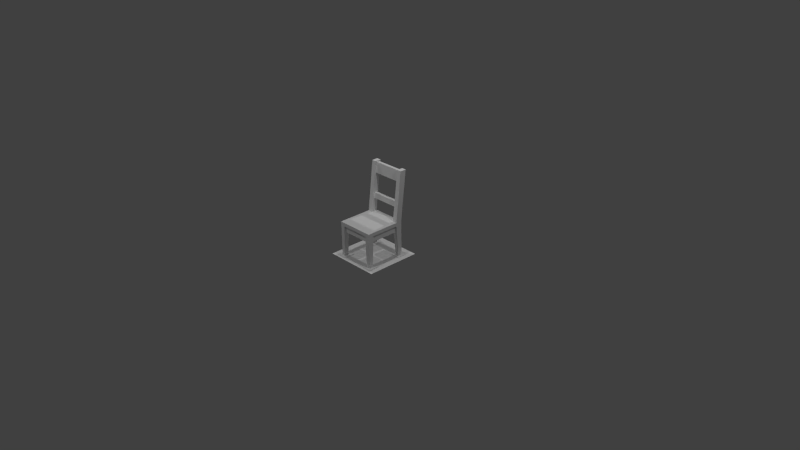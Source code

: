 # Source: chair_1.blend  (saved by Blender 2.70.0; exported with 4.5.12 LTS)
import bpy
from mathutils import Matrix  # noqa: F401  (used for matrix-valued properties, if any)

bpy.ops.wm.read_factory_settings(use_empty=True)
scene = bpy.context.scene
scene.name = 'Scene'

# ---- collections
col_collection_1 = bpy.data.collections.new('Collection 1'); scene.collection.children.link(col_collection_1)

# ---- materials (node trees are filled in below, after node groups)
mat_diffuse_001 = bpy.data.materials.new('DIFFUSE.001')
mat_diffuse_001.alpha_threshold = 0.0
mat_diffuse_001.use_transparent_shadow = False
mat_diffuse_001.specular_color = (0.1, 0.1, 0.1)
mat_diffuse_001.roughness = 0.5
mat_diffuse_001.line_color = (0.0, 0.0, 0.0, 1.0)
mat_diffuse = bpy.data.materials.new('DIFFUSE')
mat_diffuse.alpha_threshold = 0.0
mat_diffuse.use_transparent_shadow = False
mat_diffuse.specular_color = (0.1, 0.1, 0.1)
mat_diffuse.roughness = 0.5
mat_diffuse.line_color = (0.0, 0.0, 0.0, 1.0)

# ---- material node trees

# ---- world
world_world = bpy.data.worlds.new('World'); scene.world = world_world
world_world.color = (0.05088, 0.05088, 0.05088)
world_world.use_sun_shadow = False
world_world.sun_shadow_jitter_overblur = 0.0
world_world.cycles.sampling_method = 'NONE'
world_world.cycles.sample_map_resolution = 256
world_world.light_settings.ao_factor = 1.75

# ---- cameras
cam_camera = bpy.data.cameras.new('Camera')
cam_camera.clip_end = 100.0
cam_camera.lens = 35.0
cam_camera.sensor_width = 32.0
cam_camera.sensor_height = 18.0
cam_camera.ortho_scale = 7.314
cam_camera.dof.focus_distance = 0.0
cam_camera.dof.aperture_fstop = 128.0

# ---- lights
light_lamp_003 = bpy.data.lights.new('Lamp.003', 'POINT')
light_lamp_003.transmission_factor = 0.0
light_lamp_003.cutoff_distance = 30.0
light_lamp_003.energy = 100.0
light_lamp_003.shadow_buffer_clip_start = 1.001
light_lamp_003.shadow_soft_size = 0.1
light_lamp_003.shadow_maximum_resolution = 0.006
light_lamp_003.use_absolute_resolution = True
light_lamp_003.cycles.use_multiple_importance_sampling = False
light_lamp_002 = bpy.data.lights.new('Lamp.002', 'POINT')
light_lamp_002.transmission_factor = 0.0
light_lamp_002.cutoff_distance = 30.0
light_lamp_002.energy = 100.0
light_lamp_002.shadow_buffer_clip_start = 1.001
light_lamp_002.shadow_soft_size = 0.1
light_lamp_002.shadow_maximum_resolution = 0.006
light_lamp_002.use_absolute_resolution = True
light_lamp_002.cycles.use_multiple_importance_sampling = False
light_lamp_001 = bpy.data.lights.new('Lamp.001', 'POINT')
light_lamp_001.transmission_factor = 0.0
light_lamp_001.cutoff_distance = 30.0
light_lamp_001.energy = 100.0
light_lamp_001.shadow_buffer_clip_start = 1.001
light_lamp_001.shadow_soft_size = 0.1
light_lamp_001.shadow_maximum_resolution = 0.006
light_lamp_001.use_absolute_resolution = True
light_lamp_001.cycles.use_multiple_importance_sampling = False
light_lamp = bpy.data.lights.new('Lamp', 'POINT')
light_lamp.transmission_factor = 0.0
light_lamp.cutoff_distance = 30.0
light_lamp.energy = 100.0
light_lamp.shadow_buffer_clip_start = 1.001
light_lamp.shadow_soft_size = 0.1
light_lamp.shadow_maximum_resolution = 0.006
light_lamp.use_absolute_resolution = True
light_lamp.cycles.use_multiple_importance_sampling = False

# ---- meshes
me_s4studio_mesh_1 = bpy.data.meshes.new('s4studio_mesh_1')
me_s4studio_mesh_1.from_pydata([(-0.1979, 0.3312, 1.157), (-0.1979, 0.2469, 0.4803), (-0.1979, 0.1635, 0.4803), (-0.1979, 0.2478, 1.157), (-0.2609, -0.2231, 0.4309), (-0.2609, -0.3013, 0.4309), (-0.2609, -0.3013, -1.317e-08), (-0.2609, -0.2479, -1.084e-08), (-0.1979, -0.3013, 0.4309), (-0.2117, -0.3013, -1.317e-08), (-0.2609, -0.3013, -1.317e-08), (-0.2609, -0.3013, 0.4309), (-0.1979, 0.3312, 1.157), (-0.2609, 0.3312, 1.157), (-0.2609, 0.2469, 0.4803), (-0.1979, 0.2469, 0.4803), (-0.2609, 0.2478, 1.157), (-0.1979, 0.2478, 1.157), (-0.1979, 0.1635, 0.4803), (-0.2609, 0.1635, 0.4803), (-0.2609, 0.3312, 1.157), (-0.1979, 0.3312, 1.157), (-0.2609, 0.3312, 1.157), (-0.2609, 0.2478, 1.157), (-0.1979, 0.2478, 1.157), (-0.2007, -0.2283, 0.3379), (-0.2117, -0.2479, -1.084e-08), (-0.2609, 0.2478, 1.157), (-0.2007, -0.2283, 0.3379), (-0.2117, 0.1883, 8.231e-09), (-0.2007, 0.1687, 0.3379), (-0.2117, -0.2479, -1.084e-08), (-0.2007, -0.2697, 0.3379), (-0.1979, -0.2697, 0.4309), (0.2333, -0.2231, 0.4309), (0.2609, -0.2231, 0.4309), (0.1979, 0.2469, 0.4309), (-0.1979, 0.2469, 0.4309), (-0.2609, -0.3013, 0.4803), (0.2007, -0.2283, 0.3379), (-0.2007, -0.2697, 0.3379), (-0.2609, 0.1635, 0.4309), (0.2007, -0.2697, 0.3379), (-0.1979, -0.2231, 0.4309), (-0.2007, 0.1687, 0.3379), (-0.1979, 0.1635, 0.4309), (-0.2007, 0.1687, 0.3379), (-0.2609, -0.3013, 0.4309), (-0.2609, -0.2479, -1.084e-08), (-0.2117, 0.1883, 8.231e-09), (-0.2609, -0.2231, 0.4309), (-0.2333, -0.2231, 0.4309), (-0.1979, -0.2231, 0.4309), (-0.2333, -0.2283, 0.3379), (0.1979, -0.2231, 0.4309), (0.2007, -0.2283, 0.3379), (-0.2609, -0.3013, 0.4309), (-0.2007, -0.2283, 0.3379), (0.2609, -0.2479, -1.084e-08), (0.2333, -0.2283, 0.3379), (-0.2333, 0.1635, 0.4309), (-0.2333, 0.1687, 0.3379), (-0.2609, 0.1883, 8.231e-09), (-0.2609, 0.1635, 0.4309), (-0.2609, 0.2469, 1.079e-08), (-0.2609, 0.2469, 1.079e-08), (-0.2117, 0.2469, 1.079e-08), (-0.2609, 0.1883, 8.231e-09), (-0.1979, 0.212, 0.4309), (-0.1979, 0.2469, 0.4309), (-0.2117, 0.2469, 1.079e-08), (-0.2007, 0.212, 0.3379), (-0.1979, -0.2697, 0.4309), (-0.2007, -0.2697, 0.3379), (-0.2117, -0.3013, -1.317e-08), (-0.1979, -0.3013, 0.4309), (-0.2117, 0.1883, 8.231e-09), (-0.1979, 0.2469, 0.4803), (-0.2609, 0.1883, 8.231e-09), (-0.2117, 0.2469, 1.079e-08), (-0.2609, -0.3013, 0.4803), (-0.2117, -0.2479, -1.084e-08), (-0.2333, -0.2231, 0.4309), (-0.2609, -0.2231, 0.4309), (-0.2333, -0.2283, 0.3379), (-0.2007, -0.2283, 0.3379), (0.1979, 0.2469, 0.4803), (-0.1979, 0.2469, 0.4803), (-0.2609, -0.2479, -1.084e-08), (-0.2007, -0.2283, 0.3379), (-0.2609, -0.3013, -1.317e-08), (-0.2333, -0.2283, 0.3379), (0.2333, -0.2231, 0.4309), (0.2333, 0.1635, 0.4309), (-0.1979, 0.1635, 0.4309), (-0.2333, -0.2231, 0.4309), (-0.2333, 0.1635, 0.4309), (-0.1979, 0.212, 0.4309), (-0.2333, 0.1687, 0.3379), (0.1979, 0.212, 0.4309), (0.2007, 0.212, 0.3379), (-0.2007, -0.2283, 0.3379), (-0.2007, 0.212, 0.3379), (-0.2333, 0.1635, 0.4309), (-0.2117, -0.3013, -1.317e-08), (-0.2609, 0.1635, 0.4803), (-0.2007, 0.1687, 0.3379), (-0.2333, 0.1687, 0.3379), (-0.2609, 0.2469, 0.4803), (-0.2609, 0.2469, 1.079e-08), (-0.1979, 0.2469, 0.4309), (0.1979, -0.2697, 0.4309), (-0.1979, -0.3013, 0.4309), (-0.1979, -0.2697, 0.4309), (0.1979, -0.3013, 0.4309), (0.1979, 0.1635, 0.4309), (-0.1979, -0.2231, 0.4309), (-0.1979, 0.1635, 0.4309), (0.1979, -0.2231, 0.4309), (-0.2609, 0.1635, 0.4803), (-0.2609, -0.2231, 0.4309), (-0.2609, -0.3013, 0.4803), (-0.2609, 0.1635, 0.4309), (-0.2609, 0.2469, 0.4803), (-0.2609, 0.1635, 0.4803), (-0.2609, 0.1635, 0.4309), (-0.2007, 0.212, 0.3379), (-0.2007, 0.1687, 0.3379), (0.2007, 0.1687, 0.3379), (0.2007, 0.212, 0.3379), (0.2609, -0.3013, -1.317e-08), (-0.1979, -0.3013, 0.4309), (0.2609, -0.2479, -1.084e-08), (0.2609, -0.2231, 0.4309), (0.1979, -0.3013, 0.4309), (0.2609, -0.3013, 0.4309), (0.2117, -0.3013, -1.317e-08), (0.2609, -0.3013, -1.317e-08), (0.1979, 0.3312, 1.157), (0.2609, -0.3013, 0.4309), (0.1979, 0.2469, 0.4803), (0.1979, 0.1635, 0.4803), (0.2609, 0.3312, 1.157), (0.1979, 0.2478, 1.157), (-0.2007, 0.1687, 0.3379), (0.1979, 0.1635, 0.4309), (0.2609, 0.2478, 1.157), (-0.1979, 0.2469, 0.4309), (0.1979, 0.212, 0.4309), (-0.1979, 0.212, 0.4309), (0.1979, 0.2469, 0.4309), (0.2609, 0.2469, 0.4803), (0.1979, 0.3312, 1.157), (0.2609, 0.3312, 1.157), (-0.2012, 0.2183, 0.7373), (0.2012, 0.2094, 0.6654), (0.2012, 0.2574, 0.7373), (0.2609, -0.3013, 0.4803), (0.2117, -0.2479, -1.084e-08), (0.2609, 0.1635, 0.4803), (0.2609, -0.2479, -1.084e-08), (0.1979, 0.2469, 0.4803), (0.1979, 0.2478, 1.157), (0.2609, 0.3312, 1.157), (0.1979, 0.3312, 1.157), (0.2609, 0.2478, 1.157), (0.2609, 0.1635, 0.4803), (0.1979, 0.2478, 1.157), (0.1979, 0.1635, 0.4803), (0.1979, -0.2231, 0.4309), (0.1979, 0.1635, 0.4309), (0.2007, -0.2283, 0.3379), (0.2609, 0.2478, 1.157), (0.2117, -0.2479, -1.084e-08), (0.2333, -0.2283, 0.3379), (0.2609, -0.2479, -1.084e-08), (0.2007, -0.2283, 0.3379), (0.2117, -0.2479, -1.084e-08), (0.2007, 0.1687, 0.3379), (0.2007, -0.2283, 0.3379), (0.2117, 0.1883, 8.231e-09), (0.2007, 0.1687, 0.3379), (0.2609, -0.3013, 0.4309), (0.2117, 0.1883, 8.231e-09), (0.2007, -0.2697, 0.3379), (0.1979, -0.2697, 0.4309), (0.1979, -0.3013, 0.4309), (0.2609, -0.3013, 0.4309), (0.2609, 0.1883, 8.231e-09), (0.2609, -0.3013, 0.4803), (0.2609, 0.1635, 0.4309), (0.2333, 0.1635, 0.4309), (0.2609, 0.1883, 8.231e-09), (0.2333, 0.1687, 0.3379), (0.2609, 0.2469, 1.079e-08), (0.2117, 0.2469, 1.079e-08), (0.1979, 0.212, 0.4309), (0.2609, 0.2469, 1.079e-08), (0.1979, 0.2469, 0.4309), (0.2117, 0.2469, 1.079e-08), (0.2117, -0.3013, -1.317e-08), (0.2007, 0.212, 0.3379), (0.1979, -0.3013, 0.4309), (0.1979, -0.2697, 0.4309), (0.2007, 0.1687, 0.3379), (0.2007, -0.2697, 0.3379), (0.2609, 0.1635, 0.4803), (0.2609, 0.1635, 0.4309), (0.2609, -0.2231, 0.4309), (0.2609, -0.3013, 0.4803), (0.2007, -0.2283, 0.3379), (0.2333, -0.2283, 0.3379), (0.2007, 0.1687, 0.3379), (0.2609, -0.3013, -1.317e-08), (0.2333, 0.1687, 0.3379), (0.2333, -0.2283, 0.3379), (-0.2012, 0.2574, 0.7373), (0.2012, 0.2485, 0.6654), (0.2609, 0.2469, 1.079e-08), (0.1979, 0.2469, 0.4803), (0.2609, 0.1883, 8.231e-09), (0.2117, 0.2469, 1.079e-08), (0.2007, 0.1687, 0.3379), (0.2609, 0.1635, 0.4309), (0.2333, 0.1635, 0.4309), (0.2333, -0.2231, 0.4309), (0.2609, -0.2231, 0.4309), (0.2609, 0.1635, 0.4803), (-0.1979, 0.1635, 0.4803), (0.1979, 0.2469, 0.4803), (-0.1979, 0.2469, 0.4803), (0.2117, -0.3013, -1.317e-08), (0.2117, 0.1883, 8.231e-09), (0.2333, 0.1687, 0.3379), (0.1979, 0.2469, 0.4309), (0.2609, 0.2469, 0.4803), (0.2609, 0.2469, 0.4803), (0.2609, 0.1635, 0.4309), (-0.2012, 0.2183, 0.7373), (0.1979, 0.1635, 0.4803), (0.2012, 0.2183, 0.7373), (0.2012, 0.2574, 0.7373), (-0.2012, 0.2485, 0.6654), (-0.2012, 0.2574, 0.7373), (0.2012, 0.2183, 0.7373), (-0.2012, 0.2094, 0.6654), (-0.2012, 0.2094, 0.6654), (0.2012, 0.2094, 0.6654), (0.2012, 0.2485, 0.6654), (-0.2012, 0.2485, 0.6654), (-0.2014, 0.2688, 1.143), (-0.2014, 0.3079, 1.143), (0.2014, 0.3079, 1.143), (0.2014, 0.2688, 1.143), (-0.2014, 0.2902, 1.001), (0.2014, 0.2902, 1.001), (0.2014, 0.3079, 1.143), (-0.2014, 0.3079, 1.143), (-0.2014, 0.2688, 1.143), (0.2014, 0.2688, 1.143), (0.2014, 0.2511, 1.001), (-0.2014, 0.2511, 1.001), (-0.2014, 0.2511, 1.001), (0.2014, 0.2511, 1.001), (0.2014, 0.2902, 1.001), (-0.2014, 0.2902, 1.001)], [], [(1, 0, 3), (1, 3, 2), (5, 4, 7), (5, 7, 6), (9, 8, 11), (9, 11, 10), (13, 12, 15), (13, 15, 14), (17, 16, 19), (17, 19, 18), (23, 20, 123), (23, 123, 124), (123, 125, 124), (125, 123, 64), (125, 64, 67), (24, 21, 22), (24, 22, 27), (53, 25, 26), (53, 26, 48), (53, 48, 50), (53, 50, 51), (31, 28, 73), (31, 73, 74), (73, 75, 74), (73, 72, 75), (61, 29, 30), (61, 62, 29), (61, 63, 62), (61, 60, 63), (71, 46, 49), (71, 49, 70), (69, 71, 70), (69, 68, 71), (121, 120, 47), (120, 121, 119), (120, 119, 122), (57, 52, 54), (57, 54, 55), (131, 38, 56), (38, 131, 186), (38, 186, 189), (189, 186, 187), (65, 110, 66), (65, 108, 110), (108, 77, 110), (85, 44, 45), (85, 45, 43), (98, 84, 95), (98, 95, 96), (102, 97, 99), (102, 99, 100), (40, 101, 39), (40, 39, 42), (83, 41, 103), (83, 103, 82), (80, 228, 105), (80, 239, 228), (239, 230, 228), (239, 229, 230), (80, 157, 239), (239, 157, 159), (88, 81, 104), (88, 104, 90), (89, 91, 107), (89, 107, 106), (79, 76, 78), (79, 78, 109), (112, 113, 111), (112, 111, 114), (116, 117, 115), (116, 115, 118), (127, 126, 129), (127, 129, 128), (37, 87, 86), (37, 86, 36), (135, 130, 132), (135, 132, 133), (139, 134, 136), (139, 136, 137), (143, 138, 140), (143, 140, 141), (236, 142, 146), (236, 146, 227), (207, 236, 227), (207, 194, 236), (207, 192, 194), (148, 149, 147), (148, 147, 150), (152, 153, 151), (152, 151, 161), (163, 164, 162), (163, 162, 165), (167, 168, 166), (167, 166, 172), (174, 175, 173), (174, 173, 176), (205, 179, 177), (205, 177, 200), (205, 200, 202), (205, 202, 203), (193, 178, 180), (193, 180, 188), (193, 188, 190), (193, 190, 191), (201, 183, 181), (201, 199, 183), (201, 198, 199), (201, 196, 198), (208, 209, 182), (206, 209, 208), (206, 208, 237), (35, 58, 59), (35, 59, 34), (185, 33, 32), (185, 32, 184), (234, 197, 195), (234, 235, 197), (219, 235, 234), (170, 204, 171), (170, 171, 169), (92, 215, 214), (92, 214, 93), (145, 94, 144), (145, 144, 222), (224, 223, 226), (224, 226, 225), (231, 158, 160), (231, 160, 213), (233, 211, 210), (233, 210, 212), (220, 232, 221), (220, 221, 218), (243, 238, 240), (243, 240, 241), (217, 242, 216), (217, 216, 156), (244, 154, 245), (244, 245, 155), (247, 246, 249), (247, 249, 248), (251, 250, 253), (251, 253, 252), (255, 254, 257), (255, 257, 256), (259, 258, 261), (259, 261, 260), (263, 262, 265), (263, 265, 264)])
me_s4studio_mesh_1.polygons.foreach_set('use_smooth', [True] * 148)
_uv = me_s4studio_mesh_1.uv_layers.new(name='uv_0')
_uv.uv.foreach_set('vector', [0.6619, 0.2678, 0.6618, 0.6143, 0.7473, 0.6143, 0.6619, 0.2678, 0.7473, 0.6143, 0.7471, 0.2678, 0.1943, 0.4663, 0.2632, 0.4663, 0.2632, 0.2479, 0.1943, 0.4663, 0.2632, 0.2479, 0.1943, 0.2479, 0.1181, 0.2479, 0.1181, 0.4663, 0.1943, 0.4663, 0.1181, 0.2479, 0.1943, 0.4663, 0.1943, 0.2479, 0.8979, 0.6143, 0.9629, 0.6143, 0.9629, 0.2678, 0.8979, 0.6143, 0.9629, 0.2678, 0.8979, 0.2678, 0.7473, 0.6143, 0.8119, 0.6143, 0.8123, 0.2678, 0.7473, 0.6143, 0.8123, 0.2678, 0.7471, 0.2678, 0.8119, 0.6143, 0.8979, 0.6143, 0.8979, 0.2678, 0.8119, 0.6143, 0.8979, 0.2678, 0.8123, 0.2678, 0.8979, 0.2678, 0.8122, 0.241, 0.8123, 0.2678, 0.8122, 0.241, 0.8979, 0.2678, 0.8979, 0.02575, 0.8122, 0.241, 0.8979, 0.02575, 0.8118, 0.02575, 0.7473, 0.6143, 0.7473, 0.6563, 0.812, 0.6563, 0.7473, 0.6143, 0.812, 0.6563, 0.8119, 0.6143, 0.2916, 0.4182, 0.3279, 0.4182, 0.3279, 0.2479, 0.2916, 0.4182, 0.3279, 0.2479, 0.2632, 0.2479, 0.2916, 0.4182, 0.2632, 0.2479, 0.2632, 0.4663, 0.2916, 0.4182, 0.2632, 0.4663, 0.2916, 0.4663, 0.03768, 0.2479, 0.03768, 0.4182, 0.08559, 0.4182, 0.03768, 0.2479, 0.08559, 0.4182, 0.1181, 0.2479, 0.08559, 0.4182, 0.1181, 0.4663, 0.1181, 0.2479, 0.08559, 0.4182, 0.08559, 0.4663, 0.1181, 0.4663, 0.7755, 0.1949, 0.7474, 0.02575, 0.7472, 0.1949, 0.7755, 0.1949, 0.8118, 0.02575, 0.7474, 0.02575, 0.7755, 0.1949, 0.8122, 0.241, 0.8118, 0.02575, 0.7755, 0.1949, 0.7754, 0.241, 0.8122, 0.241, 0.6863, 0.1949, 0.7472, 0.1949, 0.7474, 0.02575, 0.6863, 0.1949, 0.7474, 0.02575, 0.6618, 0.02575, 0.6619, 0.2409, 0.6863, 0.1949, 0.6618, 0.02575, 0.6619, 0.2409, 0.6864, 0.2408, 0.6863, 0.1949, 0.09846, 0.6669, 0.04759, 0.7063, 0.04759, 0.6669, 0.04759, 0.7063, 0.09846, 0.6669, 0.09846, 0.9094, 0.04759, 0.7063, 0.09846, 0.9094, 0.04759, 0.9094, 0.334, 0.61, 0.334, 0.5843, 0.5564, 0.5843, 0.334, 0.61, 0.5564, 0.5843, 0.5564, 0.61, 0.1632, 0.642, 0.09846, 0.6669, 0.09846, 0.642, 0.09846, 0.6669, 0.1632, 0.642, 0.5704, 0.642, 0.09846, 0.6669, 0.5704, 0.642, 0.6351, 0.6669, 0.6351, 0.6669, 0.5704, 0.642, 0.6351, 0.642, 0.8979, 0.02575, 0.9629, 0.241, 0.9629, 0.02575, 0.8979, 0.02575, 0.8979, 0.2678, 0.9629, 0.241, 0.8979, 0.2678, 0.9629, 0.2678, 0.9629, 0.241, 0.6087, 0.5843, 0.6087, 0.4734, 0.5564, 0.4734, 0.6087, 0.5843, 0.5564, 0.4734, 0.5564, 0.5843, 0.6136, 0.0231, 0.6136, 0.2262, 0.5179, 0.2262, 0.6136, 0.0231, 0.5179, 0.2262, 0.5179, 0.0231, 0.6154, 0.4513, 0.5198, 0.4513, 0.5198, 0.2483, 0.6154, 0.4513, 0.5198, 0.2483, 0.6154, 0.2483, 0.334, 0.6228, 0.334, 0.61, 0.5564, 0.61, 0.334, 0.6228, 0.5564, 0.61, 0.5564, 0.6228, 0.1798, 0.6042, 0.1798, 0.4947, 0.1975, 0.4947, 0.1798, 0.6042, 0.1975, 0.4947, 0.1975, 0.6042, 0.09846, 0.6669, 0.1621, 0.9094, 0.09846, 0.9094, 0.09846, 0.6669, 0.5721, 0.9094, 0.1621, 0.9094, 0.5721, 0.9094, 0.1621, 0.9515, 0.1621, 0.9094, 0.5721, 0.9094, 0.5721, 0.9515, 0.1621, 0.9515, 0.09846, 0.6669, 0.6351, 0.6669, 0.5721, 0.9094, 0.5721, 0.9094, 0.6351, 0.6669, 0.6351, 0.9094, 0.1026, 0.5234, 0.138, 0.5234, 0.138, 0.5464, 0.1026, 0.5234, 0.138, 0.5464, 0.1026, 0.5464, 0.6087, 0.5843, 0.6286, 0.5843, 0.6286, 0.4734, 0.6087, 0.5843, 0.6286, 0.4734, 0.6087, 0.4734, 0.08249, 0.5234, 0.08249, 0.5464, 0.04714, 0.5464, 0.08249, 0.5234, 0.04714, 0.5464, 0.04714, 0.5234, 0.2382, 0.6042, 0.2204, 0.6042, 0.2204, 0.4947, 0.2382, 0.6042, 0.2204, 0.4947, 0.2382, 0.4947, 0.334, 0.5843, 0.334, 0.4734, 0.5564, 0.4734, 0.334, 0.5843, 0.5564, 0.4734, 0.5564, 0.5843, 0.334, 0.61, 0.334, 0.6228, 0.5564, 0.6228, 0.334, 0.61, 0.5564, 0.6228, 0.5564, 0.61, 0.1621, 0.9764, 0.1621, 0.9515, 0.5721, 0.9515, 0.1621, 0.9764, 0.5721, 0.9515, 0.5721, 0.9764, 0.1943, 0.4663, 0.1943, 0.2479, 0.2632, 0.2479, 0.1943, 0.4663, 0.2632, 0.2479, 0.2632, 0.4663, 0.1943, 0.4663, 0.1181, 0.4663, 0.1181, 0.2479, 0.1943, 0.4663, 0.1181, 0.2479, 0.1943, 0.2479, 0.7473, 0.6143, 0.6618, 0.6143, 0.6619, 0.2678, 0.7473, 0.6143, 0.6619, 0.2678, 0.7471, 0.2678, 0.8979, 0.2678, 0.8979, 0.6143, 0.8119, 0.6143, 0.8979, 0.2678, 0.8119, 0.6143, 0.8123, 0.2678, 0.8122, 0.241, 0.8979, 0.2678, 0.8123, 0.2678, 0.8122, 0.241, 0.8979, 0.02575, 0.8979, 0.2678, 0.8122, 0.241, 0.8118, 0.02575, 0.8979, 0.02575, 0.281, 0.4947, 0.281, 0.6042, 0.2632, 0.6042, 0.281, 0.4947, 0.2632, 0.6042, 0.2632, 0.4947, 0.9629, 0.6143, 0.8979, 0.6143, 0.8979, 0.2678, 0.9629, 0.6143, 0.8979, 0.2678, 0.9629, 0.2678, 0.812, 0.6563, 0.7473, 0.6563, 0.7473, 0.6143, 0.812, 0.6563, 0.7473, 0.6143, 0.8119, 0.6143, 0.7473, 0.6143, 0.7471, 0.2678, 0.8123, 0.2678, 0.7473, 0.6143, 0.8123, 0.2678, 0.8119, 0.6143, 0.2916, 0.4182, 0.2632, 0.2479, 0.3279, 0.2479, 0.2916, 0.4182, 0.3279, 0.2479, 0.3279, 0.4182, 0.08559, 0.4182, 0.03768, 0.4182, 0.03768, 0.2479, 0.08559, 0.4182, 0.03768, 0.2479, 0.1181, 0.2479, 0.08559, 0.4182, 0.1181, 0.2479, 0.1181, 0.4663, 0.08559, 0.4182, 0.1181, 0.4663, 0.08559, 0.4663, 0.7755, 0.1949, 0.7472, 0.1949, 0.7474, 0.02575, 0.7755, 0.1949, 0.7474, 0.02575, 0.8118, 0.02575, 0.7755, 0.1949, 0.8118, 0.02575, 0.8122, 0.241, 0.7755, 0.1949, 0.8122, 0.241, 0.7754, 0.241, 0.6863, 0.1949, 0.7474, 0.02575, 0.7472, 0.1949, 0.6863, 0.1949, 0.6618, 0.02575, 0.7474, 0.02575, 0.6863, 0.1949, 0.6619, 0.2409, 0.6618, 0.02575, 0.6863, 0.1949, 0.6864, 0.2408, 0.6619, 0.2409, 0.686, 0.7063, 0.6351, 0.6669, 0.686, 0.6669, 0.6351, 0.9094, 0.6351, 0.6669, 0.686, 0.7063, 0.6351, 0.9094, 0.686, 0.7063, 0.686, 0.9094, 0.2632, 0.4663, 0.2632, 0.2479, 0.2916, 0.4182, 0.2632, 0.4663, 0.2916, 0.4182, 0.2916, 0.4663, 0.3926, 0.4513, 0.3926, 0.2483, 0.4883, 0.2483, 0.3926, 0.4513, 0.4883, 0.2483, 0.4883, 0.4513, 0.9629, 0.241, 0.8979, 0.02575, 0.9629, 0.02575, 0.9629, 0.241, 0.8979, 0.2678, 0.8979, 0.02575, 0.9629, 0.2678, 0.8979, 0.2678, 0.9629, 0.241, 0.5564, 0.4734, 0.6087, 0.4734, 0.6087, 0.5843, 0.5564, 0.4734, 0.6087, 0.5843, 0.5564, 0.5843, 0.5179, 0.0231, 0.6136, 0.0231, 0.6136, 0.2262, 0.5179, 0.0231, 0.6136, 0.2262, 0.5179, 0.2262, 0.5564, 0.5843, 0.334, 0.5843, 0.334, 0.61, 0.5564, 0.5843, 0.334, 0.61, 0.5564, 0.61, 0.1798, 0.4947, 0.1975, 0.4947, 0.1975, 0.6042, 0.1798, 0.4947, 0.1975, 0.6042, 0.1798, 0.6042, 0.1026, 0.5802, 0.1026, 0.5572, 0.138, 0.5572, 0.1026, 0.5802, 0.138, 0.5572, 0.138, 0.5802, 0.6286, 0.4734, 0.6286, 0.5843, 0.6087, 0.5843, 0.6286, 0.4734, 0.6087, 0.5843, 0.6087, 0.4734, 0.07959, 0.5802, 0.04424, 0.5802, 0.04424, 0.5572, 0.07959, 0.5802, 0.04424, 0.5572, 0.07959, 0.5572, 0.8871, 0.9165, 0.8469, 0.9165, 0.8469, 0.7168, 0.8871, 0.9165, 0.8469, 0.7168, 0.8871, 0.7168, 0.961, 0.7168, 0.961, 0.9165, 0.8871, 0.9165, 0.961, 0.7168, 0.8871, 0.9165, 0.8871, 0.7168, 0.8469, 0.7168, 0.8469, 0.9165, 0.7731, 0.9165, 0.8469, 0.7168, 0.7731, 0.9165, 0.7731, 0.7168, 0.7731, 0.7168, 0.7731, 0.9165, 0.7329, 0.9165, 0.7731, 0.7168, 0.7329, 0.9165, 0.7329, 0.7168, 0.2921, 0.2257, 0.2519, 0.2256, 0.2519, 0.02196, 0.2921, 0.2257, 0.2519, 0.02196, 0.2921, 0.02199, 0.4526, 0.02178, 0.4526, 0.2259, 0.2921, 0.2257, 0.4526, 0.02178, 0.2921, 0.2257, 0.2921, 0.02199, 0.2519, 0.02196, 0.2519, 0.2256, 0.09132, 0.2259, 0.2519, 0.02196, 0.09132, 0.2259, 0.09132, 0.02178, 0.09132, 0.02178, 0.09132, 0.2259, 0.05114, 0.2259, 0.09132, 0.02178, 0.05114, 0.2259, 0.05114, 0.02178])
_uv.active_render = True
_uv = me_s4studio_mesh_1.uv_layers.new(name='uv_1')
_uv.uv.foreach_set('vector', [0.6619, 0.2678, 0.6618, 0.6143, 0.7473, 0.6143, 0.6619, 0.2678, 0.7473, 0.6143, 0.7471, 0.2678, 0.1943, 0.4663, 0.2632, 0.4663, 0.2632, 0.2479, 0.1943, 0.4663, 0.2632, 0.2479, 0.1943, 0.2479, 0.1181, 0.2479, 0.1181, 0.4663, 0.1943, 0.4663, 0.1181, 0.2479, 0.1943, 0.4663, 0.1943, 0.2479, 0.8979, 0.6143, 0.9629, 0.6143, 0.9629, 0.2678, 0.8979, 0.6143, 0.9629, 0.2678, 0.8979, 0.2678, 0.7473, 0.6143, 0.8119, 0.6143, 0.8123, 0.2678, 0.7473, 0.6143, 0.8123, 0.2678, 0.7471, 0.2678, 0.8119, 0.6143, 0.8979, 0.6143, 0.8979, 0.2678, 0.8119, 0.6143, 0.8979, 0.2678, 0.8123, 0.2678, 0.8979, 0.2678, 0.8122, 0.241, 0.8123, 0.2678, 0.8122, 0.241, 0.8979, 0.2678, 0.8979, 0.02575, 0.8122, 0.241, 0.8979, 0.02575, 0.8118, 0.02575, 0.7473, 0.6143, 0.7473, 0.6563, 0.812, 0.6563, 0.7473, 0.6143, 0.812, 0.6563, 0.8119, 0.6143, 0.2916, 0.4182, 0.3279, 0.4182, 0.3279, 0.2479, 0.2916, 0.4182, 0.3279, 0.2479, 0.2632, 0.2479, 0.2916, 0.4182, 0.2632, 0.2479, 0.2632, 0.4663, 0.2916, 0.4182, 0.2632, 0.4663, 0.2916, 0.4663, 0.03768, 0.2479, 0.03768, 0.4182, 0.08559, 0.4182, 0.03768, 0.2479, 0.08559, 0.4182, 0.1181, 0.2479, 0.08559, 0.4182, 0.1181, 0.4663, 0.1181, 0.2479, 0.08559, 0.4182, 0.08559, 0.4663, 0.1181, 0.4663, 0.7755, 0.1949, 0.7474, 0.02575, 0.7472, 0.1949, 0.7755, 0.1949, 0.8118, 0.02575, 0.7474, 0.02575, 0.7755, 0.1949, 0.8122, 0.241, 0.8118, 0.02575, 0.7755, 0.1949, 0.7754, 0.241, 0.8122, 0.241, 0.6863, 0.1949, 0.7472, 0.1949, 0.7474, 0.02575, 0.6863, 0.1949, 0.7474, 0.02575, 0.6618, 0.02575, 0.6619, 0.2409, 0.6863, 0.1949, 0.6618, 0.02575, 0.6619, 0.2409, 0.6864, 0.2408, 0.6863, 0.1949, 0.09846, 0.6669, 0.04759, 0.7063, 0.04759, 0.6669, 0.04759, 0.7063, 0.09846, 0.6669, 0.09846, 0.9094, 0.04759, 0.7063, 0.09846, 0.9094, 0.04759, 0.9094, 0.334, 0.61, 0.334, 0.5843, 0.5564, 0.5843, 0.334, 0.61, 0.5564, 0.5843, 0.5564, 0.61, 0.1632, 0.642, 0.09846, 0.6669, 0.09846, 0.642, 0.09846, 0.6669, 0.1632, 0.642, 0.5704, 0.642, 0.09846, 0.6669, 0.5704, 0.642, 0.6351, 0.6669, 0.6351, 0.6669, 0.5704, 0.642, 0.6351, 0.642, 0.8979, 0.02575, 0.9629, 0.241, 0.9629, 0.02575, 0.8979, 0.02575, 0.8979, 0.2678, 0.9629, 0.241, 0.8979, 0.2678, 0.9629, 0.2678, 0.9629, 0.241, 0.6087, 0.5843, 0.6087, 0.4734, 0.5564, 0.4734, 0.6087, 0.5843, 0.5564, 0.4734, 0.5564, 0.5843, 0.6136, 0.0231, 0.6136, 0.2262, 0.5179, 0.2262, 0.6136, 0.0231, 0.5179, 0.2262, 0.5179, 0.0231, 0.6154, 0.4513, 0.5198, 0.4513, 0.5198, 0.2483, 0.6154, 0.4513, 0.5198, 0.2483, 0.6154, 0.2483, 0.334, 0.6228, 0.334, 0.61, 0.5564, 0.61, 0.334, 0.6228, 0.5564, 0.61, 0.5564, 0.6228, 0.1798, 0.6042, 0.1798, 0.4947, 0.1975, 0.4947, 0.1798, 0.6042, 0.1975, 0.4947, 0.1975, 0.6042, 0.09846, 0.6669, 0.1621, 0.9094, 0.09846, 0.9094, 0.09846, 0.6669, 0.5721, 0.9094, 0.1621, 0.9094, 0.5721, 0.9094, 0.1621, 0.9515, 0.1621, 0.9094, 0.5721, 0.9094, 0.5721, 0.9515, 0.1621, 0.9515, 0.09846, 0.6669, 0.6351, 0.6669, 0.5721, 0.9094, 0.5721, 0.9094, 0.6351, 0.6669, 0.6351, 0.9094, 0.1026, 0.5234, 0.138, 0.5234, 0.138, 0.5464, 0.1026, 0.5234, 0.138, 0.5464, 0.1026, 0.5464, 0.6087, 0.5843, 0.6286, 0.5843, 0.6286, 0.4734, 0.6087, 0.5843, 0.6286, 0.4734, 0.6087, 0.4734, 0.08249, 0.5234, 0.08249, 0.5464, 0.04714, 0.5464, 0.08249, 0.5234, 0.04714, 0.5464, 0.04714, 0.5234, 0.2382, 0.6042, 0.2204, 0.6042, 0.2204, 0.4947, 0.2382, 0.6042, 0.2204, 0.4947, 0.2382, 0.4947, 0.334, 0.5843, 0.334, 0.4734, 0.5564, 0.4734, 0.334, 0.5843, 0.5564, 0.4734, 0.5564, 0.5843, 0.334, 0.61, 0.334, 0.6228, 0.5564, 0.6228, 0.334, 0.61, 0.5564, 0.6228, 0.5564, 0.61, 0.1621, 0.9764, 0.1621, 0.9515, 0.5721, 0.9515, 0.1621, 0.9764, 0.5721, 0.9515, 0.5721, 0.9764, 0.1943, 0.4663, 0.1943, 0.2479, 0.2632, 0.2479, 0.1943, 0.4663, 0.2632, 0.2479, 0.2632, 0.4663, 0.1943, 0.4663, 0.1181, 0.4663, 0.1181, 0.2479, 0.1943, 0.4663, 0.1181, 0.2479, 0.1943, 0.2479, 0.7473, 0.6143, 0.6618, 0.6143, 0.6619, 0.2678, 0.7473, 0.6143, 0.6619, 0.2678, 0.7471, 0.2678, 0.8979, 0.2678, 0.8979, 0.6143, 0.8119, 0.6143, 0.8979, 0.2678, 0.8119, 0.6143, 0.8123, 0.2678, 0.8122, 0.241, 0.8979, 0.2678, 0.8123, 0.2678, 0.8122, 0.241, 0.8979, 0.02575, 0.8979, 0.2678, 0.8122, 0.241, 0.8118, 0.02575, 0.8979, 0.02575, 0.281, 0.4947, 0.281, 0.6042, 0.2632, 0.6042, 0.281, 0.4947, 0.2632, 0.6042, 0.2632, 0.4947, 0.9629, 0.6143, 0.8979, 0.6143, 0.8979, 0.2678, 0.9629, 0.6143, 0.8979, 0.2678, 0.9629, 0.2678, 0.812, 0.6563, 0.7473, 0.6563, 0.7473, 0.6143, 0.812, 0.6563, 0.7473, 0.6143, 0.8119, 0.6143, 0.7473, 0.6143, 0.7471, 0.2678, 0.8123, 0.2678, 0.7473, 0.6143, 0.8123, 0.2678, 0.8119, 0.6143, 0.2916, 0.4182, 0.2632, 0.2479, 0.3279, 0.2479, 0.2916, 0.4182, 0.3279, 0.2479, 0.3279, 0.4182, 0.08559, 0.4182, 0.03768, 0.4182, 0.03768, 0.2479, 0.08559, 0.4182, 0.03768, 0.2479, 0.1181, 0.2479, 0.08559, 0.4182, 0.1181, 0.2479, 0.1181, 0.4663, 0.08559, 0.4182, 0.1181, 0.4663, 0.08559, 0.4663, 0.7755, 0.1949, 0.7472, 0.1949, 0.7474, 0.02575, 0.7755, 0.1949, 0.7474, 0.02575, 0.8118, 0.02575, 0.7755, 0.1949, 0.8118, 0.02575, 0.8122, 0.241, 0.7755, 0.1949, 0.8122, 0.241, 0.7754, 0.241, 0.6863, 0.1949, 0.7474, 0.02575, 0.7472, 0.1949, 0.6863, 0.1949, 0.6618, 0.02575, 0.7474, 0.02575, 0.6863, 0.1949, 0.6619, 0.2409, 0.6618, 0.02575, 0.6863, 0.1949, 0.6864, 0.2408, 0.6619, 0.2409, 0.686, 0.7063, 0.6351, 0.6669, 0.686, 0.6669, 0.6351, 0.9094, 0.6351, 0.6669, 0.686, 0.7063, 0.6351, 0.9094, 0.686, 0.7063, 0.686, 0.9094, 0.2632, 0.4663, 0.2632, 0.2479, 0.2916, 0.4182, 0.2632, 0.4663, 0.2916, 0.4182, 0.2916, 0.4663, 0.3926, 0.4513, 0.3926, 0.2483, 0.4883, 0.2483, 0.3926, 0.4513, 0.4883, 0.2483, 0.4883, 0.4513, 0.9629, 0.241, 0.8979, 0.02575, 0.9629, 0.02575, 0.9629, 0.241, 0.8979, 0.2678, 0.8979, 0.02575, 0.9629, 0.2678, 0.8979, 0.2678, 0.9629, 0.241, 0.5564, 0.4734, 0.6087, 0.4734, 0.6087, 0.5843, 0.5564, 0.4734, 0.6087, 0.5843, 0.5564, 0.5843, 0.5179, 0.0231, 0.6136, 0.0231, 0.6136, 0.2262, 0.5179, 0.0231, 0.6136, 0.2262, 0.5179, 0.2262, 0.5564, 0.5843, 0.334, 0.5843, 0.334, 0.61, 0.5564, 0.5843, 0.334, 0.61, 0.5564, 0.61, 0.1798, 0.4947, 0.1975, 0.4947, 0.1975, 0.6042, 0.1798, 0.4947, 0.1975, 0.6042, 0.1798, 0.6042, 0.1026, 0.5802, 0.1026, 0.5572, 0.138, 0.5572, 0.1026, 0.5802, 0.138, 0.5572, 0.138, 0.5802, 0.6286, 0.4734, 0.6286, 0.5843, 0.6087, 0.5843, 0.6286, 0.4734, 0.6087, 0.5843, 0.6087, 0.4734, 0.07959, 0.5802, 0.04424, 0.5802, 0.04424, 0.5572, 0.07959, 0.5802, 0.04424, 0.5572, 0.07959, 0.5572, 0.8871, 0.9165, 0.8469, 0.9165, 0.8469, 0.7168, 0.8871, 0.9165, 0.8469, 0.7168, 0.8871, 0.7168, 0.961, 0.7168, 0.961, 0.9165, 0.8871, 0.9165, 0.961, 0.7168, 0.8871, 0.9165, 0.8871, 0.7168, 0.8469, 0.7168, 0.8469, 0.9165, 0.7731, 0.9165, 0.8469, 0.7168, 0.7731, 0.9165, 0.7731, 0.7168, 0.7731, 0.7168, 0.7731, 0.9165, 0.7329, 0.9165, 0.7731, 0.7168, 0.7329, 0.9165, 0.7329, 0.7168, 0.2921, 0.2257, 0.2519, 0.2256, 0.2519, 0.02196, 0.2921, 0.2257, 0.2519, 0.02196, 0.2921, 0.02199, 0.4526, 0.02178, 0.4526, 0.2259, 0.2921, 0.2257, 0.4526, 0.02178, 0.2921, 0.2257, 0.2921, 0.02199, 0.2519, 0.02196, 0.2519, 0.2256, 0.09132, 0.2259, 0.2519, 0.02196, 0.09132, 0.2259, 0.09132, 0.02178, 0.09132, 0.02178, 0.09132, 0.2259, 0.05114, 0.2259, 0.09132, 0.02178, 0.05114, 0.2259, 0.05114, 0.02178])
me_s4studio_mesh_1.materials.append(mat_diffuse_001)
me_s4studio_mesh_1.use_remesh_preserve_volume = False
me_s4studio_mesh_1.use_remesh_preserve_attributes = False
me_s4studio_mesh_1.use_mirror_vertex_groups = False
me_s4studio_mesh_1.update()
me_s4studio_mesh_0 = bpy.data.meshes.new('s4studio_mesh_0')
me_s4studio_mesh_0.from_pydata([(0.3757, -0.1879, 0.005871), (0.1879, -0.3757, 0.005871), (0.1879, -0.1879, 0.005871), (0.3757, -0.3757, 0.005871), (-0.1879, -0.1879, 0.005871), (-0.1879, -0.3757, 0.005871), (-0.3757, -0.3757, 0.005871), (-0.3757, -0.1879, 0.005871), (0.3757, 0.3757, 0.005871), (0.3757, 0.1879, 0.005871), (0.1879, 0.1879, 0.005871), (0.1879, 0.3757, 0.005871), (-0.1879, 0.3757, 0.005871), (-0.1879, 0.1879, 0.005871), (-0.3757, 0.1879, 0.005871), (-0.3757, 0.3757, 0.005871), (0.1605, 0.1468, 0.009785), (0.3033, 0.1468, 0.009785), (0.1605, 0.2896, 0.009785), (0.3033, 0.2896, 0.009785), (-0.3033, 0.1468, 0.009785), (-0.3033, -0.1977, 0.009785), (-0.1605, 0.1468, 0.009785), (-0.1605, -0.1977, 0.009785), (0.1605, -0.3405, 0.009785), (0.3033, -0.3405, 0.009785), (0.1605, -0.1977, 0.009785), (0.3033, -0.1977, 0.009785), (-0.3033, 0.2896, 0.009785), (-0.1605, 0.2896, 0.009785), (-0.3033, -0.3405, 0.009785), (-0.1605, -0.3405, 0.009785)], [], [(5, 7, 6), (5, 4, 7), (14, 7, 4), (14, 4, 13), (13, 15, 14), (13, 12, 15), (12, 13, 10), (12, 10, 11), (5, 2, 4), (4, 2, 10), (4, 10, 13), (5, 1, 2), (3, 2, 1), (3, 0, 2), (9, 2, 0), (9, 10, 2), (9, 11, 10), (9, 8, 11), (31, 23, 21), (31, 21, 30), (22, 29, 28), (22, 28, 20), (17, 19, 18), (17, 18, 16), (25, 27, 26), (25, 26, 24)])
me_s4studio_mesh_0.polygons.foreach_set('use_smooth', [True] * 26)
_uv = me_s4studio_mesh_0.uv_layers.new(name='uv_0')
_uv.uv.foreach_set('vector', [0.8666, 0.7974, 0.796, 0.8669, 0.796, 0.7974, 0.8666, 0.7974, 0.8666, 0.8669, 0.796, 0.8669, 0.796, 0.9211, 0.796, 0.8669, 0.8666, 0.8669, 0.796, 0.9211, 0.8666, 0.8669, 0.8666, 0.9211, 0.8666, 0.9211, 0.796, 0.9906, 0.796, 0.9211, 0.8666, 0.9211, 0.8666, 0.9906, 0.796, 0.9906, 0.8666, 0.9906, 0.8666, 0.9211, 0.9184, 0.9211, 0.8666, 0.9906, 0.9184, 0.9211, 0.9184, 0.9906, 0.8666, 0.7974, 0.9184, 0.8669, 0.8666, 0.8669, 0.8666, 0.8669, 0.9184, 0.8669, 0.9184, 0.9211, 0.8666, 0.8669, 0.9184, 0.9211, 0.8666, 0.9211, 0.8666, 0.7974, 0.9184, 0.7974, 0.9184, 0.8669, 0.9891, 0.7974, 0.9184, 0.8669, 0.9184, 0.7974, 0.9891, 0.7974, 0.9891, 0.8669, 0.9184, 0.8669, 0.9891, 0.9211, 0.9184, 0.8669, 0.9891, 0.8669, 0.9891, 0.9211, 0.9184, 0.9211, 0.9184, 0.8669, 0.9891, 0.9211, 0.9184, 0.9906, 0.9184, 0.9211, 0.9891, 0.9211, 0.9891, 0.9906, 0.9184, 0.9906, 0.5992, 0.804, 0.5992, 0.9971, 0.4061, 0.9971, 0.5992, 0.804, 0.4061, 0.9971, 0.4061, 0.804, 0.5992, 0.804, 0.5992, 0.9971, 0.4061, 0.9971, 0.5992, 0.804, 0.4061, 0.9971, 0.4061, 0.804, 0.5992, 0.804, 0.5992, 0.9971, 0.4061, 0.9971, 0.5992, 0.804, 0.4061, 0.9971, 0.4061, 0.804, 0.5992, 0.804, 0.5992, 0.9971, 0.4061, 0.9971, 0.5992, 0.804, 0.4061, 0.9971, 0.4061, 0.804])
me_s4studio_mesh_0.materials.append(mat_diffuse)
me_s4studio_mesh_0.use_remesh_preserve_volume = False
me_s4studio_mesh_0.use_remesh_preserve_attributes = False
me_s4studio_mesh_0.use_mirror_vertex_groups = False
me_s4studio_mesh_0.update()
arm_none_armature_data = bpy.data.armatures.new('None_Armature_Data')  # bones are not reproduced

# ---- objects
ob_rig = bpy.data.objects.new('rig', arm_none_armature_data)
ob_s4studio_mesh_1 = bpy.data.objects.new('s4studio_mesh_1', me_s4studio_mesh_1)
ob_s4studio_mesh_0 = bpy.data.objects.new('s4studio_mesh_0', me_s4studio_mesh_0)
ob_lamp_003 = bpy.data.objects.new('Lamp.003', light_lamp_003)
ob_lamp_002 = bpy.data.objects.new('Lamp.002', light_lamp_002)
ob_lamp_001 = bpy.data.objects.new('Lamp.001', light_lamp_001)
ob_lamp_004 = bpy.data.objects.new('Lamp.004', light_lamp)
ob_camera = bpy.data.objects.new('Camera', cam_camera)

# ---- transforms, parenting, visibility, modifiers, constraints
ob_rig.location = (0.0, 0.0, 0.0)
ob_rig.show_in_front = True
ob_rig.lineart.crease_threshold = 0.0
ob_s4studio_mesh_1.location = (0.0, 0.0, 0.0)
ob_s4studio_mesh_1.show_transparent = True
ob_s4studio_mesh_1.lineart.crease_threshold = 0.0
_vg = ob_s4studio_mesh_1.vertex_groups.new(name='transformBone')
_vg.add([0, 1, 2, 3, 4, 5, 6, 7, 8, 9, 10, 11, 12, 13, 14, 15, 16, 17, 18, 19, 20, 21, 22, 23, 24, 25, 26, 27, 28, 29, 30, 31, 32, 33, 34, 35, 36, 37, 38, 39, 40, 41, 42, 43, 44, 45, 46, 47, 48, 49, 50, 51, 52, 53, 54, 55, 56, 57, 58, 59, 60, 61, 62, 63, 64, 65, 66, 67, 68, 69, 70, 71, 72, 73, 74, 75, 76, 77, 78, 79, 80, 81, 82, 83, 84, 85, 86, 87, 88, 89, 90, 91, 92, 93, 94, 95, 96, 97, 98, 99, 100, 101, 102, 103, 104, 105, 106, 107, 108, 109, 110, 111, 112, 113, 114, 115, 116, 117, 118, 119, 120, 121, 122, 123, 124, 125, 126, 127, 128, 129, 130, 131, 132, 133, 134, 135, 136, 137, 138, 139, 140, 141, 142, 143, 144, 145, 146, 147, 148, 149, 150, 151, 152, 153, 154, 155, 156, 157, 158, 159, 160, 161, 162, 163, 164, 165, 166, 167, 168, 169, 170, 171, 172, 173, 174, 175, 176, 177, 178, 179, 180, 181, 182, 183, 184, 185, 186, 187, 188, 189, 190, 191, 192, 193, 194, 195, 196, 197, 198, 199, 200, 201, 202, 203, 204, 205, 206, 207, 208, 209, 210, 211, 212, 213, 214, 215, 216, 217, 218, 219, 220, 221, 222, 223, 224, 225, 226, 227, 228, 229, 230, 231, 232, 233, 234, 235, 236, 237, 238, 239, 240, 241, 242, 243, 244, 245, 246, 247, 248, 249, 250, 251, 252, 253, 254, 255, 256, 257, 258, 259, 260, 261, 262, 263, 264, 265], 1.0, 'REPLACE')
_m = ob_s4studio_mesh_1.modifiers.new('s4studio_mesh_1_skin', 'ARMATURE')
_m.object = ob_rig
ob_s4studio_mesh_0.location = (0.0, 0.0, 0.0)
ob_s4studio_mesh_0.show_transparent = True
ob_s4studio_mesh_0.lineart.crease_threshold = 0.0
_vg = ob_s4studio_mesh_0.vertex_groups.new(name='transformBone')
_m = ob_s4studio_mesh_0.modifiers.new('s4studio_mesh_0_skin', 'ARMATURE')
_m.object = ob_rig
ob_lamp_003.location = (0.0, -3.0, 4.0)
ob_lamp_003.rotation_euler = (0.6503, 0.05522, 1.866)
ob_lamp_003.lock_rotations_4d = False
ob_lamp_003.empty_display_type = 'ARROWS'
ob_lamp_003.color = (0.0, 0.0, 0.0, 0.0)
ob_lamp_003.lineart.crease_threshold = 0.0
ob_lamp_002.location = (0.0, 3.0, 4.0)
ob_lamp_002.rotation_euler = (0.6503, 0.05522, 1.866)
ob_lamp_002.lock_rotations_4d = False
ob_lamp_002.empty_display_type = 'ARROWS'
ob_lamp_002.color = (0.0, 0.0, 0.0, 0.0)
ob_lamp_002.lineart.crease_threshold = 0.0
ob_lamp_001.location = (-3.0, 0.0, 4.0)
ob_lamp_001.rotation_euler = (0.6503, 0.05522, 1.866)
ob_lamp_001.lock_rotations_4d = False
ob_lamp_001.empty_display_type = 'ARROWS'
ob_lamp_001.color = (0.0, 0.0, 0.0, 0.0)
ob_lamp_001.lineart.crease_threshold = 0.0
ob_lamp_004.location = (3.0, 0.0, 4.0)
ob_lamp_004.rotation_euler = (0.6503, 0.05522, 1.866)
ob_lamp_004.lock_rotations_4d = False
ob_lamp_004.empty_display_type = 'ARROWS'
ob_lamp_004.color = (0.0, 0.0, 0.0, 0.0)
ob_lamp_004.lineart.crease_threshold = 0.0
ob_camera.location = (7.481, -6.508, 5.344)
ob_camera.rotation_euler = (1.109, 0.01082, 0.8149)
ob_camera.lock_rotations_4d = False
ob_camera.empty_display_type = 'ARROWS'
ob_camera.color = (0.0, 0.0, 0.0, 0.0)
ob_camera.display_type = 'WIRE'
ob_camera.lineart.crease_threshold = 0.0

# ---- collection membership
col_collection_1.objects.link(ob_rig)
col_collection_1.objects.link(ob_s4studio_mesh_1)
col_collection_1.objects.link(ob_s4studio_mesh_0)
col_collection_1.objects.link(ob_lamp_003)
col_collection_1.objects.link(ob_lamp_002)
col_collection_1.objects.link(ob_lamp_001)
col_collection_1.objects.link(ob_lamp_004)
col_collection_1.objects.link(ob_camera)

# ---- scene / render settings (as saved in the file)
scene.camera = ob_camera
scene.frame_start = 1; scene.frame_end = 250; scene.frame_set(1)
scene.render.engine = 'BLENDER_EEVEE_NEXT'
scene.render.resolution_percentage = 50
scene.render.dither_intensity = 0.0
scene.cycles.use_denoising = False
scene.cycles.samples = 10
scene.cycles.sampling_pattern = 'TABULATED_SOBOL'
scene.cycles.light_sampling_threshold = 0.0
scene.cycles.use_adaptive_sampling = False
scene.cycles.use_light_tree = False
scene.cycles.blur_glossy = 0.0
scene.cycles.volume_bounces = 1
scene.cycles.pixel_filter_type = 'GAUSSIAN'
scene.cycles.sample_clamp_indirect = 0.0
scene.view_settings.view_transform = 'Standard'
bpy.context.view_layer.update()
